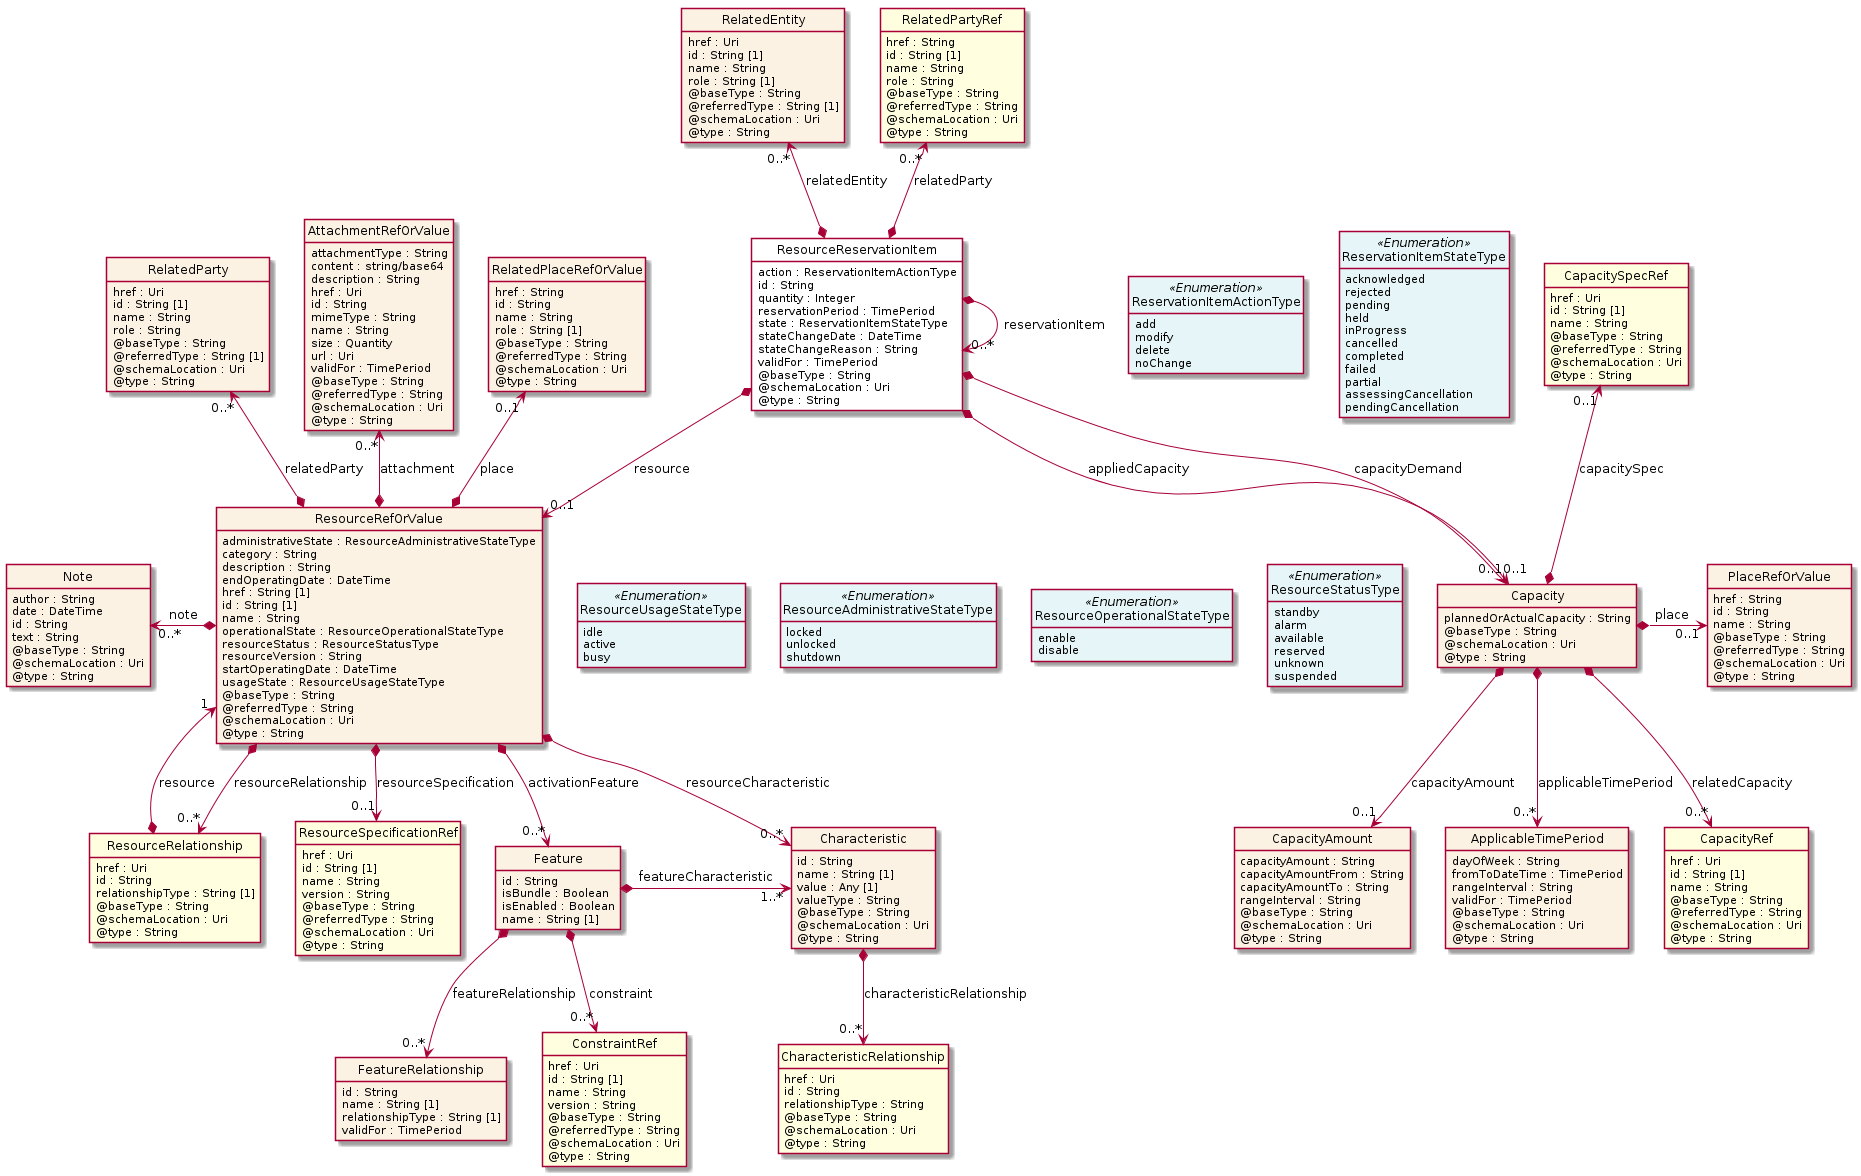

The diagram above was rendered by PlantUML. Its source (embedded in the PNG):
@startuml
hide circle
hide methods
hide stereotype
show <<Enumeration>> stereotype
skinparam class {
   BackgroundColor<<Enumeration>> #E6F5F7
   BackgroundColor<<Ref>> #FFFFE0
   BackgroundColor<<Pivot>> #FFFFFFF
   BackgroundColor<<SimpleType>> #E2F0DA
   BackgroundColor #FCF2E3
}

class ResourceReservationItem <<Pivot>> {
    action : ReservationItemActionType
    id : String
    quantity : Integer
    reservationPeriod : TimePeriod
    state : ReservationItemStateType
    stateChangeDate : DateTime
    stateChangeReason : String
    validFor : TimePeriod
    @baseType : String
    @schemaLocation : Uri
    @type : String
}

class ResourceRefOrValue  {
    administrativeState : ResourceAdministrativeStateType
    category : String
    description : String
    endOperatingDate : DateTime
    href : String [1]
    id : String [1]
    name : String
    operationalState : ResourceOperationalStateType
    resourceStatus : ResourceStatusType
    resourceVersion : String
    startOperatingDate : DateTime
    usageState : ResourceUsageStateType
    @baseType : String
    @referredType : String
    @schemaLocation : Uri
    @type : String
}

class Note  {
    author : String
    date : DateTime
    id : String
    text : String
    @baseType : String
    @schemaLocation : Uri
    @type : String
}

class Feature  {
    id : String
    isBundle : Boolean
    isEnabled : Boolean
    name : String [1]
}

class Characteristic  {
    id : String
    name : String [1]
    value : Any [1]
    valueType : String
    @baseType : String
    @schemaLocation : Uri
    @type : String
}

class CharacteristicRelationship  <<Ref>> {
    href : Uri
    id : String
    relationshipType : String
    @baseType : String
    @schemaLocation : Uri
    @type : String
}

class ConstraintRef  <<Ref>> {
    href : Uri
    id : String [1]
    name : String
    version : String
    @baseType : String
    @referredType : String
    @schemaLocation : Uri
    @type : String
}

class FeatureRelationship  {
    id : String
    name : String [1]
    relationshipType : String [1]
    validFor : TimePeriod
}

class ResourceSpecificationRef  <<Ref>> {
    href : Uri
    id : String [1]
    name : String
    version : String
    @baseType : String
    @referredType : String
    @schemaLocation : Uri
    @type : String
}

class RelatedParty  {
    href : Uri
    id : String [1]
    name : String
    role : String
    @baseType : String
    @referredType : String [1]
    @schemaLocation : Uri
    @type : String
}

class ResourceStatusType <<Enumeration>> {
    standby
    alarm
    available
    reserved
    unknown
    suspended
}

class ResourceUsageStateType <<Enumeration>> {
    idle
    active
    busy
}

class AttachmentRefOrValue  {
    attachmentType : String
    content : string/base64
    description : String
    href : Uri
    id : String
    mimeType : String
    name : String
    size : Quantity
    url : Uri
    validFor : TimePeriod
    @baseType : String
    @referredType : String
    @schemaLocation : Uri
    @type : String
}

class ResourceAdministrativeStateType <<Enumeration>> {
    locked
    unlocked
    shutdown
}

class ResourceRelationship  <<Ref>> {
    href : Uri
    id : String
    relationshipType : String [1]
    @baseType : String
    @schemaLocation : Uri
    @type : String
}

class ResourceOperationalStateType <<Enumeration>> {
    enable
    disable
}

class RelatedPlaceRefOrValue  {
    href : String
    id : String
    name : String
    role : String [1]
    @baseType : String
    @referredType : String
    @schemaLocation : Uri
    @type : String
}

class RelatedEntity  {
    href : Uri
    id : String [1]
    name : String
    role : String [1]
    @baseType : String
    @referredType : String [1]
    @schemaLocation : Uri
    @type : String
}

class RelatedPartyRef  <<Ref>> {
    href : String
    id : String [1]
    name : String
    role : String
    @baseType : String
    @referredType : String
    @schemaLocation : Uri
    @type : String
}

class Capacity  {
    plannedOrActualCapacity : String
    @baseType : String
    @schemaLocation : Uri
    @type : String
}

class ApplicableTimePeriod  {
    dayOfWeek : String
    fromToDateTime : TimePeriod
    rangeInterval : String
    validFor : TimePeriod
    @baseType : String
    @schemaLocation : Uri
    @type : String
}

class CapacityRef  <<Ref>> {
    href : Uri
    id : String [1]
    name : String
    @baseType : String
    @referredType : String
    @schemaLocation : Uri
    @type : String
}

class CapacitySpecRef  <<Ref>> {
    href : Uri
    id : String [1]
    name : String
    @baseType : String
    @referredType : String
    @schemaLocation : Uri
    @type : String
}

class PlaceRefOrValue  {
    href : String
    id : String
    name : String
    @baseType : String
    @referredType : String
    @schemaLocation : Uri
    @type : String
}

class CapacityAmount  {
    capacityAmount : String
    capacityAmountFrom : String
    capacityAmountTo : String
    rangeInterval : String
    @baseType : String
    @schemaLocation : Uri
    @type : String
}

class ReservationItemActionType <<Enumeration>> {
    add
    modify
    delete
    noChange
}

class ReservationItemStateType <<Enumeration>> {
    acknowledged
    rejected
    pending
    held
    inProgress
    cancelled
    completed
    failed
    partial
    assessingCancellation
    pendingCancellation
}

ResourceReservationItem *-right-> "0..*" ResourceReservationItem : reservationItem

ResourceReservationItem -right[hidden]-> ReservationItemActionType

ReservationItemActionType -right[hidden]-> ReservationItemStateType

ResourceReservationItem *-->  "0..1" ResourceRefOrValue : resource

ResourceRefOrValue -right[hidden]-> ResourceUsageStateType

ResourceUsageStateType -right[hidden]-> ResourceAdministrativeStateType

ResourceAdministrativeStateType -right[hidden]-> ResourceOperationalStateType

ResourceOperationalStateType -right[hidden]-> ResourceStatusType

ResourceRefOrValue *-->  "0..*" ResourceRelationship : resourceRelationship

ResourceRefOrValue *-->  "0..*" Characteristic : resourceCharacteristic

ResourceRefOrValue *-->  "0..*" Feature : activationFeature

Feature *-right-> "1..*" Characteristic : featureCharacteristic

ResourceRefOrValue "1" <--* ResourceRelationship : resource

Note "0..*" <-left-* ResourceRefOrValue : note

RelatedPlaceRefOrValue "0..1" <--* ResourceRefOrValue : place

AttachmentRefOrValue "0..*" <--* ResourceRefOrValue : attachment

RelatedParty "0..*" <--* ResourceRefOrValue : relatedParty

ResourceRefOrValue *-->  "0..1" ResourceSpecificationRef : resourceSpecification

ResourceRelationship <-left[hidden]- ResourceSpecificationRef

RelatedPartyRef "0..*" <--* ResourceReservationItem : relatedParty

RelatedEntity "0..*" <--* ResourceReservationItem : relatedEntity

ResourceReservationItem *-->  "0..1" Capacity : appliedCapacity

ResourceReservationItem *-->  "0..1" Capacity : capacityDemand

Capacity *-right-> "0..1" PlaceRefOrValue : place

CapacitySpecRef "0..1" <--* Capacity : capacitySpec

Capacity *-->  "0..1" CapacityAmount : capacityAmount

Capacity *-->  "0..*" CapacityRef : relatedCapacity

Capacity *-->  "0..*" ApplicableTimePeriod : applicableTimePeriod

Feature *-->  "0..*" FeatureRelationship : featureRelationship

Feature *-->  "0..*" ConstraintRef : constraint

Characteristic *-->  "0..*" CharacteristicRelationship : characteristicRelationship

@enduml